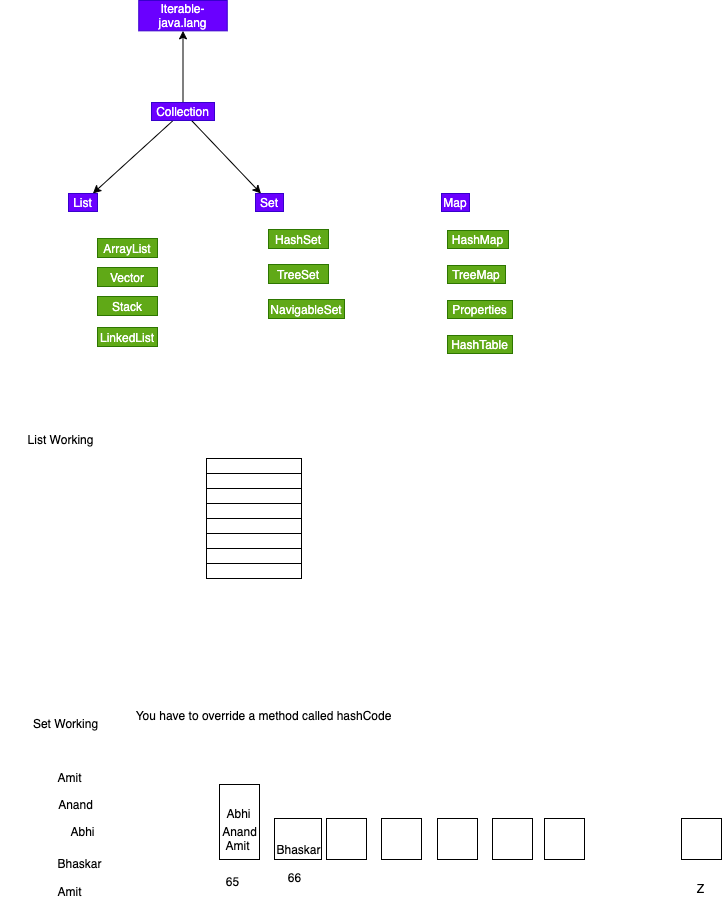

The diagram above was exported from draw.io. Its source (the exported page's mxGraphModel, read from the mxfile embedded in the PNG):
<mxGraphModel dx="599" dy="418" grid="0" gridSize="10" guides="1" tooltips="1" connect="1" arrows="1" fold="1" page="0" pageScale="1" pageWidth="827" pageHeight="1169" math="0" shadow="0">
  <root>
    <mxCell id="0" />
    <mxCell id="1" parent="0" />
    <mxCell id="3" style="edgeStyle=none;html=1;" edge="1" parent="1" source="2" target="4">
      <mxGeometry relative="1" as="geometry">
        <mxPoint x="304.33333333333337" y="285.33333333333337" as="targetPoint" />
      </mxGeometry>
    </mxCell>
    <mxCell id="6" style="edgeStyle=none;html=1;" edge="1" parent="1" source="2" target="7">
      <mxGeometry relative="1" as="geometry">
        <mxPoint x="408.33333333333337" y="284.66666666666663" as="targetPoint" />
      </mxGeometry>
    </mxCell>
    <mxCell id="10" style="edgeStyle=none;html=1;" edge="1" parent="1" source="2" target="11">
      <mxGeometry relative="1" as="geometry">
        <mxPoint x="389.5" y="132.66666666666663" as="targetPoint" />
      </mxGeometry>
    </mxCell>
    <mxCell id="2" value="Collection" style="rounded=0;whiteSpace=wrap;html=1;fillColor=#6a00ff;fontColor=#ffffff;strokeColor=#3700CC;" vertex="1" parent="1">
      <mxGeometry x="358" y="194" width="63" height="18" as="geometry" />
    </mxCell>
    <mxCell id="4" value="List" style="rounded=0;whiteSpace=wrap;html=1;fillColor=#6a00ff;fontColor=#ffffff;strokeColor=#3700CC;" vertex="1" parent="1">
      <mxGeometry x="275.0033333333334" y="284.9933333333334" width="29" height="18" as="geometry" />
    </mxCell>
    <mxCell id="7" value="Set" style="rounded=0;whiteSpace=wrap;html=1;fillColor=#6a00ff;fontColor=#ffffff;strokeColor=#3700CC;" vertex="1" parent="1">
      <mxGeometry x="462.0033333333334" y="284.9966666666666" width="28" height="18" as="geometry" />
    </mxCell>
    <mxCell id="9" value="ArrayList" style="text;html=1;strokeColor=#2D7600;fillColor=#60a917;align=center;verticalAlign=middle;whiteSpace=wrap;rounded=0;fontColor=#ffffff;" vertex="1" parent="1">
      <mxGeometry x="304" y="330" width="60" height="19" as="geometry" />
    </mxCell>
    <mxCell id="11" value="Iterable- java.lang" style="rounded=0;whiteSpace=wrap;html=1;fillColor=#6a00ff;fontColor=#ffffff;strokeColor=#3700CC;" vertex="1" parent="1">
      <mxGeometry x="345.25" y="92" width="88.5" height="30.33" as="geometry" />
    </mxCell>
    <mxCell id="12" value="Vector" style="text;html=1;strokeColor=#2D7600;fillColor=#60a917;align=center;verticalAlign=middle;whiteSpace=wrap;rounded=0;fontColor=#ffffff;" vertex="1" parent="1">
      <mxGeometry x="304" y="359" width="60" height="19" as="geometry" />
    </mxCell>
    <mxCell id="13" value="Stack" style="text;html=1;strokeColor=#2D7600;fillColor=#60a917;align=center;verticalAlign=middle;whiteSpace=wrap;rounded=0;fontColor=#ffffff;" vertex="1" parent="1">
      <mxGeometry x="304" y="388" width="60" height="19" as="geometry" />
    </mxCell>
    <mxCell id="14" value="LinkedList" style="text;html=1;strokeColor=#2D7600;fillColor=#60a917;align=center;verticalAlign=middle;whiteSpace=wrap;rounded=0;fontColor=#ffffff;" vertex="1" parent="1">
      <mxGeometry x="304" y="419" width="60" height="19" as="geometry" />
    </mxCell>
    <mxCell id="15" value="HashSet" style="text;html=1;strokeColor=#2D7600;fillColor=#60a917;align=center;verticalAlign=middle;whiteSpace=wrap;rounded=0;fontColor=#ffffff;" vertex="1" parent="1">
      <mxGeometry x="475" y="321" width="60" height="19" as="geometry" />
    </mxCell>
    <mxCell id="16" value="TreeSet" style="text;html=1;strokeColor=#2D7600;fillColor=#60a917;align=center;verticalAlign=middle;whiteSpace=wrap;rounded=0;fontColor=#ffffff;" vertex="1" parent="1">
      <mxGeometry x="475" y="356" width="60" height="19" as="geometry" />
    </mxCell>
    <mxCell id="17" value="NavigableSet" style="text;html=1;strokeColor=#2D7600;fillColor=#60a917;align=center;verticalAlign=middle;whiteSpace=wrap;rounded=0;fontColor=#ffffff;" vertex="1" parent="1">
      <mxGeometry x="475" y="391" width="76" height="19" as="geometry" />
    </mxCell>
    <mxCell id="18" value="Map" style="rounded=0;whiteSpace=wrap;html=1;fillColor=#6a00ff;fontColor=#ffffff;strokeColor=#3700CC;" vertex="1" parent="1">
      <mxGeometry x="648.0033333333333" y="284.9966666666666" width="28" height="18" as="geometry" />
    </mxCell>
    <mxCell id="19" value="HashMap" style="text;html=1;strokeColor=#2D7600;fillColor=#60a917;align=center;verticalAlign=middle;whiteSpace=wrap;rounded=0;fontColor=#ffffff;" vertex="1" parent="1">
      <mxGeometry x="654" y="322" width="61" height="18" as="geometry" />
    </mxCell>
    <mxCell id="20" value="TreeMap" style="text;html=1;strokeColor=#2D7600;fillColor=#60a917;align=center;verticalAlign=middle;whiteSpace=wrap;rounded=0;fontColor=#ffffff;" vertex="1" parent="1">
      <mxGeometry x="654" y="357" width="58" height="18" as="geometry" />
    </mxCell>
    <mxCell id="21" value="Properties" style="text;html=1;strokeColor=#2D7600;fillColor=#60a917;align=center;verticalAlign=middle;whiteSpace=wrap;rounded=0;fontColor=#ffffff;" vertex="1" parent="1">
      <mxGeometry x="654" y="392" width="65" height="18" as="geometry" />
    </mxCell>
    <mxCell id="22" value="HashTable" style="text;html=1;strokeColor=#2D7600;fillColor=#60a917;align=center;verticalAlign=middle;whiteSpace=wrap;rounded=0;fontColor=#ffffff;" vertex="1" parent="1">
      <mxGeometry x="654" y="427" width="65" height="18" as="geometry" />
    </mxCell>
    <mxCell id="23" value="Set Working" style="text;html=1;strokeColor=none;fillColor=none;align=center;verticalAlign=middle;whiteSpace=wrap;rounded=0;" vertex="1" parent="1">
      <mxGeometry x="212" y="800" width="121" height="30" as="geometry" />
    </mxCell>
    <mxCell id="25" value="Amit" style="text;html=1;align=center;verticalAlign=middle;resizable=0;points=[];autosize=1;strokeColor=none;fillColor=none;" vertex="1" parent="1">
      <mxGeometry x="259" y="860" width="34" height="18" as="geometry" />
    </mxCell>
    <mxCell id="26" value="Anand" style="text;html=1;align=center;verticalAlign=middle;resizable=0;points=[];autosize=1;strokeColor=none;fillColor=none;" vertex="1" parent="1">
      <mxGeometry x="259" y="887" width="45" height="18" as="geometry" />
    </mxCell>
    <mxCell id="27" value="Abhi" style="text;html=1;align=center;verticalAlign=middle;resizable=0;points=[];autosize=1;strokeColor=none;fillColor=none;" vertex="1" parent="1">
      <mxGeometry x="272" y="914" width="34" height="18" as="geometry" />
    </mxCell>
    <mxCell id="28" value="Bhaskar" style="text;html=1;align=center;verticalAlign=middle;resizable=0;points=[];autosize=1;strokeColor=none;fillColor=none;" vertex="1" parent="1">
      <mxGeometry x="259" y="946" width="54" height="18" as="geometry" />
    </mxCell>
    <mxCell id="29" value="Amit" style="text;html=1;align=center;verticalAlign=middle;resizable=0;points=[];autosize=1;strokeColor=none;fillColor=none;" vertex="1" parent="1">
      <mxGeometry x="259" y="974" width="34" height="18" as="geometry" />
    </mxCell>
    <mxCell id="30" value="List Working" style="text;html=1;strokeColor=none;fillColor=none;align=center;verticalAlign=middle;whiteSpace=wrap;rounded=0;" vertex="1" parent="1">
      <mxGeometry x="207" y="516" width="121" height="30" as="geometry" />
    </mxCell>
    <mxCell id="31" value="" style="rounded=0;whiteSpace=wrap;html=1;" vertex="1" parent="1">
      <mxGeometry x="413" y="550" width="95" height="15" as="geometry" />
    </mxCell>
    <mxCell id="32" value="" style="rounded=0;whiteSpace=wrap;html=1;" vertex="1" parent="1">
      <mxGeometry x="413" y="565" width="95" height="15" as="geometry" />
    </mxCell>
    <mxCell id="33" value="" style="rounded=0;whiteSpace=wrap;html=1;" vertex="1" parent="1">
      <mxGeometry x="413" y="580" width="95" height="15" as="geometry" />
    </mxCell>
    <mxCell id="34" value="" style="rounded=0;whiteSpace=wrap;html=1;" vertex="1" parent="1">
      <mxGeometry x="413" y="595" width="95" height="15" as="geometry" />
    </mxCell>
    <mxCell id="35" value="" style="rounded=0;whiteSpace=wrap;html=1;" vertex="1" parent="1">
      <mxGeometry x="413" y="610" width="95" height="15" as="geometry" />
    </mxCell>
    <mxCell id="36" value="" style="rounded=0;whiteSpace=wrap;html=1;" vertex="1" parent="1">
      <mxGeometry x="413" y="625" width="95" height="15" as="geometry" />
    </mxCell>
    <mxCell id="37" value="" style="rounded=0;whiteSpace=wrap;html=1;" vertex="1" parent="1">
      <mxGeometry x="413" y="640" width="95" height="15" as="geometry" />
    </mxCell>
    <mxCell id="38" value="" style="rounded=0;whiteSpace=wrap;html=1;" vertex="1" parent="1">
      <mxGeometry x="413" y="655" width="95" height="15" as="geometry" />
    </mxCell>
    <mxCell id="39" value="" style="rounded=0;whiteSpace=wrap;html=1;" vertex="1" parent="1">
      <mxGeometry x="426" y="876" width="40" height="75" as="geometry" />
    </mxCell>
    <mxCell id="40" value="" style="rounded=0;whiteSpace=wrap;html=1;" vertex="1" parent="1">
      <mxGeometry x="481" y="910" width="47" height="41" as="geometry" />
    </mxCell>
    <mxCell id="41" value="" style="rounded=0;whiteSpace=wrap;html=1;" vertex="1" parent="1">
      <mxGeometry x="533" y="910" width="40" height="41" as="geometry" />
    </mxCell>
    <mxCell id="42" value="" style="rounded=0;whiteSpace=wrap;html=1;" vertex="1" parent="1">
      <mxGeometry x="588" y="910" width="40" height="41" as="geometry" />
    </mxCell>
    <mxCell id="43" value="" style="rounded=0;whiteSpace=wrap;html=1;" vertex="1" parent="1">
      <mxGeometry x="644" y="910" width="40" height="41" as="geometry" />
    </mxCell>
    <mxCell id="44" value="" style="rounded=0;whiteSpace=wrap;html=1;" vertex="1" parent="1">
      <mxGeometry x="699" y="910" width="40" height="41" as="geometry" />
    </mxCell>
    <mxCell id="45" value="" style="rounded=0;whiteSpace=wrap;html=1;" vertex="1" parent="1">
      <mxGeometry x="751" y="910" width="40" height="41" as="geometry" />
    </mxCell>
    <mxCell id="46" value="" style="rounded=0;whiteSpace=wrap;html=1;" vertex="1" parent="1">
      <mxGeometry x="888" y="910" width="40" height="41" as="geometry" />
    </mxCell>
    <mxCell id="47" value="65" style="text;html=1;align=center;verticalAlign=middle;resizable=0;points=[];autosize=1;strokeColor=none;fillColor=none;" vertex="1" parent="1">
      <mxGeometry x="427" y="964" width="23" height="18" as="geometry" />
    </mxCell>
    <mxCell id="49" value="Z" style="text;html=1;align=center;verticalAlign=middle;resizable=0;points=[];autosize=1;strokeColor=none;fillColor=none;" vertex="1" parent="1">
      <mxGeometry x="898" y="971" width="17" height="18" as="geometry" />
    </mxCell>
    <mxCell id="50" value="Amit" style="text;html=1;align=center;verticalAlign=middle;resizable=0;points=[];autosize=1;strokeColor=none;fillColor=none;" vertex="1" parent="1">
      <mxGeometry x="427" y="928" width="34" height="18" as="geometry" />
    </mxCell>
    <mxCell id="54" value="You have to override a method called hashCode" style="text;html=1;align=center;verticalAlign=middle;resizable=0;points=[];autosize=1;strokeColor=none;fillColor=none;" vertex="1" parent="1">
      <mxGeometry x="337" y="798" width="266" height="18" as="geometry" />
    </mxCell>
    <mxCell id="55" value="Anand" style="text;html=1;align=center;verticalAlign=middle;resizable=0;points=[];autosize=1;strokeColor=none;fillColor=none;" vertex="1" parent="1">
      <mxGeometry x="423.5" y="914" width="45" height="18" as="geometry" />
    </mxCell>
    <mxCell id="59" value="Abhi" style="text;html=1;align=center;verticalAlign=middle;resizable=0;points=[];autosize=1;strokeColor=none;fillColor=none;" vertex="1" parent="1">
      <mxGeometry x="428" y="896" width="34" height="18" as="geometry" />
    </mxCell>
    <mxCell id="64" value="Bhaskar" style="text;html=1;align=center;verticalAlign=middle;resizable=0;points=[];autosize=1;strokeColor=none;fillColor=none;" vertex="1" parent="1">
      <mxGeometry x="478" y="932" width="54" height="18" as="geometry" />
    </mxCell>
    <mxCell id="66" value="66" style="text;html=1;align=center;verticalAlign=middle;resizable=0;points=[];autosize=1;strokeColor=none;fillColor=none;" vertex="1" parent="1">
      <mxGeometry x="489" y="960" width="23" height="18" as="geometry" />
    </mxCell>
  </root>
</mxGraphModel>